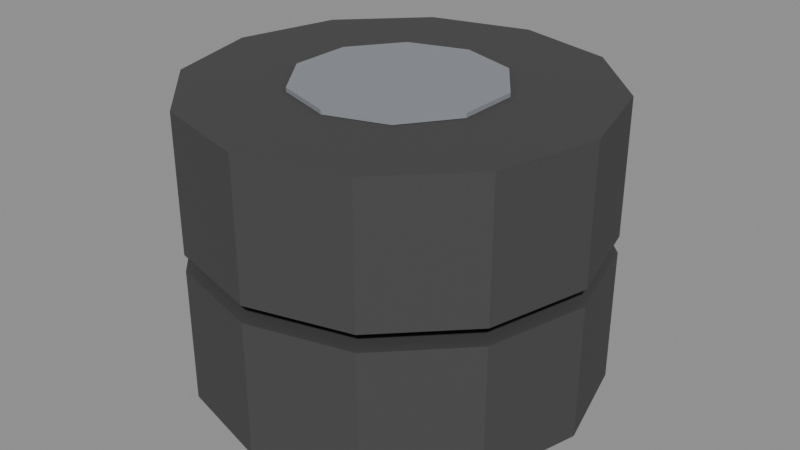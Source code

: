 # Source: model.blend  (saved by Blender 5.2.45; exported with 4.5.12 LTS)
import bpy
from mathutils import Matrix  # noqa: F401  (used for matrix-valued properties, if any)

bpy.ops.wm.read_factory_settings(use_empty=True)
scene = bpy.context.scene
scene.name = 'Scene'

# ---- images (referenced by path relative to the original .blend; pixels are not part of the script)
import os
ASSET_DIR = os.environ.get("B2B_ASSET_DIR", "")  # directory of the original .blend (textures are referenced by path, not embedded)
HERE = os.path.dirname(os.path.abspath(__file__))  # packed textures are extracted next to this script under _unpacked/

def load_image(name, relpath, width, height, colorspace="sRGB"):
    """Load a texture the original file referenced (path relative to the .blend, or extracted next to this script)."""
    p = next((c for c in (os.path.join(HERE, relpath), os.path.join(ASSET_DIR, relpath)) if relpath and os.path.exists(c)), "")
    if p:
        img = bpy.data.images.load(p, check_existing=True)
        img.name = name
    else:  # same state as the original file: an image datablock whose file is absent (Cycles renders it pink)
        img = bpy.data.images.new(name, width, height)
        img.source = "FILE"
        img.filepath = "//" + (relpath or name)
    img.colorspace_settings.name = colorspace
    return img
img_palette_png = load_image('palette.png', '_unpacked/palette.cadebe72.png', 2508, 2508, 'sRGB')

# ---- materials (node trees are filled in below, after node groups)
mat_sharedpalette_v001 = bpy.data.materials.new('SharedPalette_v001')

# ---- material node trees
mat_sharedpalette_v001.use_nodes = True; mat_sharedpalette_v001.node_tree.nodes.clear()
_N = mat_sharedpalette_v001.node_tree.nodes; _L = mat_sharedpalette_v001.node_tree.links
n0 = _N.new('ShaderNodeBsdfPrincipled'); n0.name = 'Principled BSDF'; n0.location = (-200, 100)
n0.inputs[2].default_value = 0.8
n0.inputs[10].default_value = 0.005
n1 = _N.new('ShaderNodeOutputMaterial'); n1.name = 'Material Output'; n1.location = (200, 100)
n2 = _N.new('ShaderNodeTexImage'); n2.name = 'Image Texture'; n2.location = (0, 0)
n2.image = img_palette_png
n2.interpolation = 'Closest'
_L.new(n0.outputs[0], n1.inputs[0])
_L.new(n2.outputs[0], n0.inputs[0])
n1.is_active_output = True

# ---- meshes
me_cone = bpy.data.meshes.new('Cone')
me_cone.from_pydata([(0.0, 0.24, -0.08), (0.0, 0.24, 0.08), (0.12, 0.2078, -0.08), (0.12, 0.2078, 0.08), (0.2078, 0.12, -0.08), (0.2078, 0.12, 0.08), (0.24, 0.0, -0.08), (0.24, 0.0, 0.08), (0.2078, -0.12, -0.08), (0.2078, -0.12, 0.08), (0.12, -0.2078, -0.08), (0.12, -0.2078, 0.08), (0.0, -0.24, -0.08), (0.0, -0.24, 0.08), (-0.12, -0.2078, -0.08), (-0.12, -0.2078, 0.08), (-0.2078, -0.12, -0.08), (-0.2078, -0.12, 0.08), (-0.24, 0.0, -0.08), (-0.24, 0.0, 0.08), (-0.2078, 0.12, -0.08), (-0.2078, 0.12, 0.08), (-0.12, 0.2078, -0.08), (-0.12, 0.2078, 0.08)], [], [(0, 1, 3, 2), (2, 3, 5, 4), (4, 5, 7, 6), (6, 7, 9, 8), (8, 9, 11, 10), (10, 11, 13, 12), (12, 13, 15, 14), (14, 15, 17, 16), (16, 17, 19, 18), (18, 19, 21, 20), (3, 1, 23, 21, 19, 17, 15, 13, 11, 9, 7, 5), (20, 21, 23, 22), (22, 23, 1, 0), (0, 2, 4, 6, 8, 10, 12, 14, 16, 18, 20, 22)])
_uv = me_cone.uv_layers.new(name='UVMap')
_uv.uv.foreach_set('vector', [0.3906, 0.5154, 0.3906, 0.5154, 0.3906, 0.5154, 0.3906, 0.5154, 0.3906, 0.5154, 0.3906, 0.5154, 0.3906, 0.5154, 0.3906, 0.5154, 0.3906, 0.5154, 0.3906, 0.5154, 0.3906, 0.5154, 0.3906, 0.5154, 0.3906, 0.5154, 0.3906, 0.5154, 0.3906, 0.5154, 0.3906, 0.5154, 0.3906, 0.5154, 0.3906, 0.5154, 0.3906, 0.5154, 0.3906, 0.5154, 0.3906, 0.5154, 0.3906, 0.5154, 0.3906, 0.5154, 0.3906, 0.5154, 0.3906, 0.5154, 0.3906, 0.5154, 0.3906, 0.5154, 0.3906, 0.5154, 0.3906, 0.5154, 0.3906, 0.5154, 0.3906, 0.5154, 0.3906, 0.5154, 0.3906, 0.5154, 0.3906, 0.5154, 0.3906, 0.5154, 0.3906, 0.5154, 0.3906, 0.5154, 0.3906, 0.5154, 0.3906, 0.5154, 0.3906, 0.5154, 0.3906, 0.5154, 0.3906, 0.5154, 0.3906, 0.5154, 0.3906, 0.5154, 0.3906, 0.5154, 0.3906, 0.5154, 0.3906, 0.5154, 0.3906, 0.5154, 0.3906, 0.5154, 0.3906, 0.5154, 0.3906, 0.5154, 0.3906, 0.5154, 0.3906, 0.5154, 0.3906, 0.5154, 0.3906, 0.5154, 0.3906, 0.5154, 0.3906, 0.5154, 0.3906, 0.5154, 0.3906, 0.5154, 0.3906, 0.5154, 0.3906, 0.5154, 0.3906, 0.5154, 0.3906, 0.5154, 0.3906, 0.5154, 0.3906, 0.5154, 0.3906, 0.5154, 0.3906, 0.5154, 0.3906, 0.5154, 0.3906, 0.5154, 0.3906, 0.5154, 0.3906, 0.5154, 0.3906, 0.5154])
me_cone.materials.append(mat_sharedpalette_v001)
me_cone.update()
me_cone_001 = bpy.data.meshes.new('Cone.001')
me_cone_001.from_pydata([(0.0, 0.12, -0.0025), (0.0, 0.12, 0.0025), (0.07053, 0.09708, -0.0025), (0.07053, 0.09708, 0.0025), (0.1141, 0.03708, -0.0025), (0.1141, 0.03708, 0.0025), (0.1141, -0.03708, -0.0025), (0.1141, -0.03708, 0.0025), (0.07053, -0.09708, -0.0025), (0.07053, -0.09708, 0.0025), (0.0, -0.12, -0.0025), (0.0, -0.12, 0.0025), (-0.07053, -0.09708, -0.0025), (-0.07053, -0.09708, 0.0025), (-0.1141, -0.03708, -0.0025), (-0.1141, -0.03708, 0.0025), (-0.1141, 0.03708, -0.0025), (-0.1141, 0.03708, 0.0025), (-0.07053, 0.09708, -0.0025), (-0.07053, 0.09708, 0.0025)], [], [(0, 1, 3, 2), (2, 3, 5, 4), (4, 5, 7, 6), (6, 7, 9, 8), (8, 9, 11, 10), (10, 11, 13, 12), (12, 13, 15, 14), (14, 15, 17, 16), (3, 1, 19, 17, 15, 13, 11, 9, 7, 5), (16, 17, 19, 18), (18, 19, 1, 0), (0, 2, 4, 6, 8, 10, 12, 14, 16, 18)])
_uv = me_cone_001.uv_layers.new(name='UVMap')
_uv.uv.foreach_set('vector', [0.2346, 0.5154, 0.2346, 0.5154, 0.2346, 0.5154, 0.2346, 0.5154, 0.2346, 0.5154, 0.2346, 0.5154, 0.2346, 0.5154, 0.2346, 0.5154, 0.2346, 0.5154, 0.2346, 0.5154, 0.2346, 0.5154, 0.2346, 0.5154, 0.2346, 0.5154, 0.2346, 0.5154, 0.2346, 0.5154, 0.2346, 0.5154, 0.2346, 0.5154, 0.2346, 0.5154, 0.2346, 0.5154, 0.2346, 0.5154, 0.2346, 0.5154, 0.2346, 0.5154, 0.2346, 0.5154, 0.2346, 0.5154, 0.2346, 0.5154, 0.2346, 0.5154, 0.2346, 0.5154, 0.2346, 0.5154, 0.2346, 0.5154, 0.2346, 0.5154, 0.2346, 0.5154, 0.2346, 0.5154, 0.2346, 0.5154, 0.2346, 0.5154, 0.2346, 0.5154, 0.2346, 0.5154, 0.2346, 0.5154, 0.2346, 0.5154, 0.2346, 0.5154, 0.2346, 0.5154, 0.2346, 0.5154, 0.2346, 0.5154, 0.2346, 0.5154, 0.2346, 0.5154, 0.2346, 0.5154, 0.2346, 0.5154, 0.2346, 0.5154, 0.2346, 0.5154, 0.2346, 0.5154, 0.2346, 0.5154, 0.2346, 0.5154, 0.2346, 0.5154, 0.2346, 0.5154, 0.2346, 0.5154, 0.2346, 0.5154, 0.2346, 0.5154, 0.2346, 0.5154, 0.2346, 0.5154, 0.2346, 0.5154, 0.2346, 0.5154])
me_cone_001.materials.append(mat_sharedpalette_v001)
me_cone_001.update()
me_cone_002 = bpy.data.meshes.new('Cone.002')
me_cone_002.from_pydata([(0.0, 0.24, -0.08), (0.0, 0.24, 0.08), (0.12, 0.2078, -0.08), (0.12, 0.2078, 0.08), (0.2078, 0.12, -0.08), (0.2078, 0.12, 0.08), (0.24, 0.0, -0.08), (0.24, 0.0, 0.08), (0.2078, -0.12, -0.08), (0.2078, -0.12, 0.08), (0.12, -0.2078, -0.08), (0.12, -0.2078, 0.08), (0.0, -0.24, -0.08), (0.0, -0.24, 0.08), (-0.12, -0.2078, -0.08), (-0.12, -0.2078, 0.08), (-0.2078, -0.12, -0.08), (-0.2078, -0.12, 0.08), (-0.24, 0.0, -0.08), (-0.24, 0.0, 0.08), (-0.2078, 0.12, -0.08), (-0.2078, 0.12, 0.08), (-0.12, 0.2078, -0.08), (-0.12, 0.2078, 0.08)], [], [(0, 1, 3, 2), (2, 3, 5, 4), (4, 5, 7, 6), (6, 7, 9, 8), (8, 9, 11, 10), (10, 11, 13, 12), (12, 13, 15, 14), (14, 15, 17, 16), (16, 17, 19, 18), (18, 19, 21, 20), (3, 1, 23, 21, 19, 17, 15, 13, 11, 9, 7, 5), (20, 21, 23, 22), (22, 23, 1, 0), (0, 2, 4, 6, 8, 10, 12, 14, 16, 18, 20, 22)])
_uv = me_cone_002.uv_layers.new(name='UVMap')
_uv.uv.foreach_set('vector', [0.3906, 0.5154, 0.3906, 0.5154, 0.3906, 0.5154, 0.3906, 0.5154, 0.3906, 0.5154, 0.3906, 0.5154, 0.3906, 0.5154, 0.3906, 0.5154, 0.3906, 0.5154, 0.3906, 0.5154, 0.3906, 0.5154, 0.3906, 0.5154, 0.3906, 0.5154, 0.3906, 0.5154, 0.3906, 0.5154, 0.3906, 0.5154, 0.3906, 0.5154, 0.3906, 0.5154, 0.3906, 0.5154, 0.3906, 0.5154, 0.3906, 0.5154, 0.3906, 0.5154, 0.3906, 0.5154, 0.3906, 0.5154, 0.3906, 0.5154, 0.3906, 0.5154, 0.3906, 0.5154, 0.3906, 0.5154, 0.3906, 0.5154, 0.3906, 0.5154, 0.3906, 0.5154, 0.3906, 0.5154, 0.3906, 0.5154, 0.3906, 0.5154, 0.3906, 0.5154, 0.3906, 0.5154, 0.3906, 0.5154, 0.3906, 0.5154, 0.3906, 0.5154, 0.3906, 0.5154, 0.3906, 0.5154, 0.3906, 0.5154, 0.3906, 0.5154, 0.3906, 0.5154, 0.3906, 0.5154, 0.3906, 0.5154, 0.3906, 0.5154, 0.3906, 0.5154, 0.3906, 0.5154, 0.3906, 0.5154, 0.3906, 0.5154, 0.3906, 0.5154, 0.3906, 0.5154, 0.3906, 0.5154, 0.3906, 0.5154, 0.3906, 0.5154, 0.3906, 0.5154, 0.3906, 0.5154, 0.3906, 0.5154, 0.3906, 0.5154, 0.3906, 0.5154, 0.3906, 0.5154, 0.3906, 0.5154, 0.3906, 0.5154, 0.3906, 0.5154, 0.3906, 0.5154, 0.3906, 0.5154, 0.3906, 0.5154, 0.3906, 0.5154, 0.3906, 0.5154, 0.3906, 0.5154, 0.3906, 0.5154])
me_cone_002.materials.append(mat_sharedpalette_v001)
me_cone_002.update()
me_cone_003 = bpy.data.meshes.new('Cone.003')
me_cone_003.from_pydata([(0.0, 0.12, -0.0025), (0.0, 0.12, 0.0025), (0.07053, 0.09708, -0.0025), (0.07053, 0.09708, 0.0025), (0.1141, 0.03708, -0.0025), (0.1141, 0.03708, 0.0025), (0.1141, -0.03708, -0.0025), (0.1141, -0.03708, 0.0025), (0.07053, -0.09708, -0.0025), (0.07053, -0.09708, 0.0025), (0.0, -0.12, -0.0025), (0.0, -0.12, 0.0025), (-0.07053, -0.09708, -0.0025), (-0.07053, -0.09708, 0.0025), (-0.1141, -0.03708, -0.0025), (-0.1141, -0.03708, 0.0025), (-0.1141, 0.03708, -0.0025), (-0.1141, 0.03708, 0.0025), (-0.07053, 0.09708, -0.0025), (-0.07053, 0.09708, 0.0025)], [], [(0, 1, 3, 2), (2, 3, 5, 4), (4, 5, 7, 6), (6, 7, 9, 8), (8, 9, 11, 10), (10, 11, 13, 12), (12, 13, 15, 14), (14, 15, 17, 16), (3, 1, 19, 17, 15, 13, 11, 9, 7, 5), (16, 17, 19, 18), (18, 19, 1, 0), (0, 2, 4, 6, 8, 10, 12, 14, 16, 18)])
_uv = me_cone_003.uv_layers.new(name='UVMap')
_uv.uv.foreach_set('vector', [0.2346, 0.5154, 0.2346, 0.5154, 0.2346, 0.5154, 0.2346, 0.5154, 0.2346, 0.5154, 0.2346, 0.5154, 0.2346, 0.5154, 0.2346, 0.5154, 0.2346, 0.5154, 0.2346, 0.5154, 0.2346, 0.5154, 0.2346, 0.5154, 0.2346, 0.5154, 0.2346, 0.5154, 0.2346, 0.5154, 0.2346, 0.5154, 0.2346, 0.5154, 0.2346, 0.5154, 0.2346, 0.5154, 0.2346, 0.5154, 0.2346, 0.5154, 0.2346, 0.5154, 0.2346, 0.5154, 0.2346, 0.5154, 0.2346, 0.5154, 0.2346, 0.5154, 0.2346, 0.5154, 0.2346, 0.5154, 0.2346, 0.5154, 0.2346, 0.5154, 0.2346, 0.5154, 0.2346, 0.5154, 0.2346, 0.5154, 0.2346, 0.5154, 0.2346, 0.5154, 0.2346, 0.5154, 0.2346, 0.5154, 0.2346, 0.5154, 0.2346, 0.5154, 0.2346, 0.5154, 0.2346, 0.5154, 0.2346, 0.5154, 0.2346, 0.5154, 0.2346, 0.5154, 0.2346, 0.5154, 0.2346, 0.5154, 0.2346, 0.5154, 0.2346, 0.5154, 0.2346, 0.5154, 0.2346, 0.5154, 0.2346, 0.5154, 0.2346, 0.5154, 0.2346, 0.5154, 0.2346, 0.5154, 0.2346, 0.5154, 0.2346, 0.5154, 0.2346, 0.5154, 0.2346, 0.5154, 0.2346, 0.5154, 0.2346, 0.5154])
me_cone_003.materials.append(mat_sharedpalette_v001)
me_cone_003.update()

# ---- objects
ob_tire = bpy.data.objects.new('Tire', me_cone)
ob_wheel_inset = bpy.data.objects.new('Wheel inset', me_cone_001)
ob_tire_001 = bpy.data.objects.new('Tire.001', me_cone_002)
ob_wheel_inset_001 = bpy.data.objects.new('Wheel inset.001', me_cone_003)

# ---- transforms, parenting, visibility, modifiers, constraints
ob_tire.location = (0.0, 0.0, 0.1)
ob_wheel_inset.location = (0.0, 0.0, 0.183)
ob_tire_001.location = (0.0, 0.0, 0.28)
ob_wheel_inset_001.location = (0.0, 0.0, 0.363)

# ---- collection membership
scene.collection.objects.link(ob_tire)
scene.collection.objects.link(ob_wheel_inset)
scene.collection.objects.link(ob_tire_001)
scene.collection.objects.link(ob_wheel_inset_001)

# ---- scene / render settings (as saved in the file)
scene.frame_start = 1; scene.frame_end = 250; scene.frame_set(1)
scene.render.engine = 'BLENDER_EEVEE_NEXT'
scene.render.bake_bias = 0.0
scene.render.bake_samples = 0
scene.render.compositor_device = 'GPU'
scene.eevee.use_volume_custom_range = False
scene.eevee.fast_gi_thickness_near = 0.1
scene.eevee.fast_gi_thickness_far = 0.0
scene.eevee.ray_tracing_options.screen_trace_thickness = 0.1
bpy.context.view_layer.update()

# ---- added for rendering (the .blend has no active camera and no usable light): camera, sun + grey world if the file has none
cam_auto = bpy.data.cameras.new('AutoCamera')
cam_auto.lens = 50.0
cam_auto.sensor_width = 36.0
cam_auto.clip_end = 1000.0
ob_auto_camera = bpy.data.objects.new('AutoCamera', cam_auto)
scene.collection.objects.link(ob_auto_camera)
ob_auto_camera.location = (0.704733, -0.84568, 0.756537)
ob_auto_camera.rotation_euler = (1.09748, -7.21219e-08, 0.694738)
scene.camera = ob_auto_camera
light_auto_sun = bpy.data.lights.new('AutoSun', 'SUN')
light_auto_sun.energy = 3.0
light_auto_sun.angle = 0.0523599
ob_auto_sun = bpy.data.objects.new('AutoSun', light_auto_sun)
scene.collection.objects.link(ob_auto_sun)
ob_auto_sun.rotation_euler = (0.872665, 0.174533, 0.523599)
if scene.world is None:
    world_auto = bpy.data.worlds.new('AutoWorld')
    world_auto.color = (0.3, 0.3, 0.3)
    scene.world = world_auto
bpy.context.view_layer.update()
